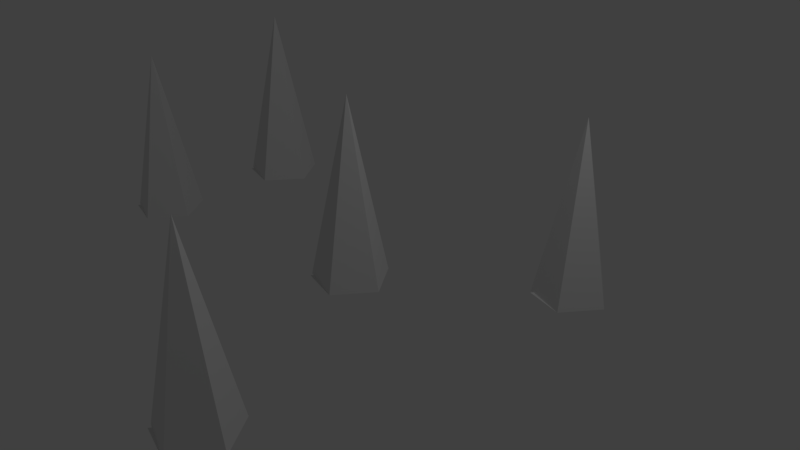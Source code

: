 # Source: cube.blend  (saved by Blender 2.79.0; exported with 4.5.12 LTS)
import bpy
from mathutils import Matrix  # noqa: F401  (used for matrix-valued properties, if any)

bpy.ops.wm.read_factory_settings(use_empty=True)
scene = bpy.context.scene
scene.name = 'Scene'

# ---- collections
col_collection_1 = bpy.data.collections.new('Collection 1'); scene.collection.children.link(col_collection_1)

# ---- world
world_world = bpy.data.worlds.new('World'); scene.world = world_world
world_world.color = (0.05088, 0.05088, 0.05088)
world_world.use_sun_shadow = False
world_world.sun_shadow_jitter_overblur = 0.0
world_world.cycles.sampling_method = 'MANUAL'

# ---- cameras
cam_camera = bpy.data.cameras.new('Camera')
cam_camera.clip_end = 100.0
cam_camera.lens = 35.0
cam_camera.sensor_width = 32.0
cam_camera.sensor_height = 18.0
cam_camera.ortho_scale = 7.314
cam_camera.dof.focus_distance = 0.0
cam_camera.dof.aperture_fstop = 128.0

# ---- lights
light_lamp = bpy.data.lights.new('Lamp', 'POINT')
light_lamp.transmission_factor = 0.0
light_lamp.cutoff_distance = 30.0
light_lamp.energy = 100.0
light_lamp.shadow_buffer_clip_start = 1.001
light_lamp.shadow_soft_size = 0.1
light_lamp.shadow_maximum_resolution = 0.006
light_lamp.use_absolute_resolution = True

# ---- meshes
me_icosphere_004 = bpy.data.meshes.new('Icosphere.004')
me_icosphere_004.from_pydata([(0.0, 0.0, 3.314), (0.1625, -0.5, 0.8507), (0.5257, 0.0, 0.8507), (-0.4253, -0.309, 0.8507), (-0.4253, 0.309, 0.8507), (0.1625, 0.5, 0.8507), (0.1675, -0.1142, 0.8572), (0.1675, 0.5038, 0.8572), (-0.06234, -0.2081, 0.8507), (-0.4256, 0.2919, 0.8507), (-0.3898, -0.3653, 0.8556), (-0.02654, 0.1347, 0.8556)], [], [(2, 5, 0), (5, 4, 0), (4, 3, 0), (3, 1, 0), (1, 2, 0), (3, 4, 7, 6), (5, 2, 8, 9), (2, 1, 10, 11)])
me_icosphere_004.use_remesh_preserve_volume = False
me_icosphere_004.use_remesh_preserve_attributes = False
me_icosphere_004.use_mirror_vertex_groups = False
me_icosphere_004.update()
me_icosphere_003 = bpy.data.meshes.new('Icosphere.003')
me_icosphere_003.from_pydata([(0.0, 0.0, 3.314), (0.1625, -0.5, 0.8507), (0.5257, 0.0, 0.8507), (-0.4253, -0.309, 0.8507), (-0.4253, 0.309, 0.8507), (0.1625, 0.5, 0.8507), (0.1675, -0.1142, 0.8572), (0.1675, 0.5038, 0.8572), (-0.06234, -0.2081, 0.8507), (-0.4256, 0.2919, 0.8507), (-0.3898, -0.3653, 0.8556), (-0.02654, 0.1347, 0.8556)], [], [(2, 5, 0), (5, 4, 0), (4, 3, 0), (3, 1, 0), (1, 2, 0), (3, 4, 7, 6), (5, 2, 8, 9), (2, 1, 10, 11)])
me_icosphere_003.use_remesh_preserve_volume = False
me_icosphere_003.use_remesh_preserve_attributes = False
me_icosphere_003.use_mirror_vertex_groups = False
me_icosphere_003.update()
me_icosphere_002 = bpy.data.meshes.new('Icosphere.002')
me_icosphere_002.from_pydata([(0.0, 0.0, 3.314), (0.1625, -0.5, 0.8507), (0.5257, 0.0, 0.8507), (-0.4253, -0.309, 0.8507), (-0.4253, 0.309, 0.8507), (0.1625, 0.5, 0.8507), (0.1675, -0.1142, 0.8572), (0.1675, 0.5038, 0.8572), (-0.06234, -0.2081, 0.8507), (-0.4256, 0.2919, 0.8507), (-0.3898, -0.3653, 0.8556), (-0.02654, 0.1347, 0.8556)], [], [(2, 5, 0), (5, 4, 0), (4, 3, 0), (3, 1, 0), (1, 2, 0), (3, 4, 7, 6), (5, 2, 8, 9), (2, 1, 10, 11)])
me_icosphere_002.use_remesh_preserve_volume = False
me_icosphere_002.use_remesh_preserve_attributes = False
me_icosphere_002.use_mirror_vertex_groups = False
me_icosphere_002.update()
me_icosphere_001 = bpy.data.meshes.new('Icosphere.001')
me_icosphere_001.from_pydata([(0.0, 0.0, 3.314), (0.1625, -0.5, 0.8507), (0.5257, 0.0, 0.8507), (-0.4253, -0.309, 0.8507), (-0.4253, 0.309, 0.8507), (0.1625, 0.5, 0.8507), (0.1675, -0.1142, 0.8572), (0.1675, 0.5038, 0.8572), (-0.06234, -0.2081, 0.8507), (-0.4256, 0.2919, 0.8507), (-0.3898, -0.3653, 0.8556), (-0.02654, 0.1347, 0.8556)], [], [(2, 5, 0), (5, 4, 0), (4, 3, 0), (3, 1, 0), (1, 2, 0), (3, 4, 7, 6), (5, 2, 8, 9), (2, 1, 10, 11)])
me_icosphere_001.use_remesh_preserve_volume = False
me_icosphere_001.use_remesh_preserve_attributes = False
me_icosphere_001.use_mirror_vertex_groups = False
me_icosphere_001.update()
me_icosphere = bpy.data.meshes.new('Icosphere')
me_icosphere.from_pydata([(0.0, 0.0, 3.314), (0.1625, -0.5, 0.8507), (0.5257, 0.0, 0.8507), (-0.4253, -0.309, 0.8507), (-0.4253, 0.309, 0.8507), (0.1625, 0.5, 0.8507), (0.1675, -0.1142, 0.8572), (0.1675, 0.5038, 0.8572), (-0.06234, -0.2081, 0.8507), (-0.4256, 0.2919, 0.8507), (-0.3898, -0.3653, 0.8556), (-0.02654, 0.1347, 0.8556)], [], [(2, 5, 0), (5, 4, 0), (4, 3, 0), (3, 1, 0), (1, 2, 0), (3, 4, 7, 6), (5, 2, 8, 9), (2, 1, 10, 11)])
me_icosphere.use_remesh_preserve_volume = False
me_icosphere.use_remesh_preserve_attributes = False
me_icosphere.use_mirror_vertex_groups = False
me_icosphere.update()

# ---- objects
ob_icosphere_004 = bpy.data.objects.new('Icosphere.004', me_icosphere_004)
ob_icosphere_003 = bpy.data.objects.new('Icosphere.003', me_icosphere_003)
ob_icosphere_002 = bpy.data.objects.new('Icosphere.002', me_icosphere_002)
ob_icosphere_001 = bpy.data.objects.new('Icosphere.001', me_icosphere_001)
ob_icosphere = bpy.data.objects.new('Icosphere', me_icosphere)
ob_lamp = bpy.data.objects.new('Lamp', light_lamp)
ob_camera = bpy.data.objects.new('Camera', cam_camera)

# ---- transforms, parenting, visibility, modifiers, constraints
ob_icosphere_004.location = (1.79, 1.961, -1.479)
ob_icosphere_004.lineart.crease_threshold = 0.0
ob_icosphere_003.location = (-3.291, 1.081, -0.9913)
ob_icosphere_003.lineart.crease_threshold = 0.0
ob_icosphere_002.location = (-4.311, -0.458, -1.501)
ob_icosphere_002.lineart.crease_threshold = 0.0
ob_icosphere_001.location = (0.9136, -3.148, -1.38)
ob_icosphere_001.lineart.crease_threshold = 0.0
ob_icosphere.location = (-0.1056, -0.2191, -1.151)
ob_icosphere.lineart.crease_threshold = 0.0
ob_lamp.location = (4.076, 1.005, 5.904)
ob_lamp.rotation_euler = (0.6503, 0.05522, 1.866)
ob_lamp.lock_rotations_4d = False
ob_lamp.empty_display_type = 'ARROWS'
ob_lamp.color = (0.0, 0.0, 0.0, 0.0)
ob_lamp.lineart.crease_threshold = 0.0
ob_camera.location = (7.481, -6.508, 5.344)
ob_camera.rotation_euler = (1.109, 0.0, 0.8149)
ob_camera.lock_rotations_4d = False
ob_camera.empty_display_type = 'ARROWS'
ob_camera.color = (0.0, 0.0, 0.0, 0.0)
ob_camera.display_type = 'WIRE'
ob_camera.lineart.crease_threshold = 0.0

# ---- collection membership
col_collection_1.objects.link(ob_icosphere_004)
col_collection_1.objects.link(ob_icosphere_003)
col_collection_1.objects.link(ob_icosphere_002)
col_collection_1.objects.link(ob_icosphere_001)
col_collection_1.objects.link(ob_icosphere)
col_collection_1.objects.link(ob_lamp)
col_collection_1.objects.link(ob_camera)

# ---- scene / render settings (as saved in the file)
scene.camera = ob_camera
scene.frame_start = 1; scene.frame_end = 250; scene.frame_set(0)
scene.render.engine = 'BLENDER_EEVEE_NEXT'
scene.render.resolution_percentage = 50
scene.render.dither_intensity = 0.0
scene.cycles.use_denoising = False
scene.cycles.samples = 128
scene.cycles.sampling_pattern = 'TABULATED_SOBOL'
scene.cycles.use_adaptive_sampling = False
scene.cycles.use_light_tree = False
scene.cycles.blur_glossy = 0.0
scene.cycles.sample_clamp_indirect = 0.0
scene.view_settings.view_transform = 'Standard'
bpy.context.view_layer.update()
